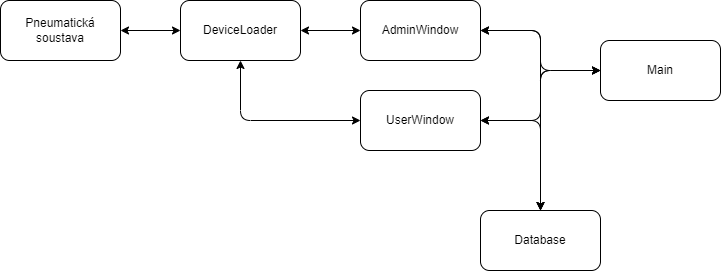

The diagram above was exported from draw.io. Its source (the exported page's mxGraphModel, read from the mxfile embedded in the PNG):
<mxGraphModel dx="879" dy="657" grid="1" gridSize="10" guides="1" tooltips="1" connect="1" arrows="1" fold="1" page="1" pageScale="1" pageWidth="827" pageHeight="1169" background="#ffffff" math="0" shadow="0">
  <root>
    <mxCell id="0" />
    <mxCell id="1" parent="0" />
    <mxCell id="2" value="Pneumatická soustava" style="rounded=1;whiteSpace=wrap;html=1;" vertex="1" parent="1">
      <mxGeometry x="40" y="70" width="120" height="60" as="geometry" />
    </mxCell>
    <mxCell id="3" value="DeviceLoader" style="rounded=1;whiteSpace=wrap;html=1;" vertex="1" parent="1">
      <mxGeometry x="220" y="70" width="120" height="60" as="geometry" />
    </mxCell>
    <mxCell id="4" value="AdminWindow" style="rounded=1;whiteSpace=wrap;html=1;" vertex="1" parent="1">
      <mxGeometry x="400" y="70" width="120" height="60" as="geometry" />
    </mxCell>
    <mxCell id="5" value="UserWindow" style="rounded=1;whiteSpace=wrap;html=1;" vertex="1" parent="1">
      <mxGeometry x="400" y="160" width="120" height="60" as="geometry" />
    </mxCell>
    <mxCell id="7" value="Main" style="rounded=1;whiteSpace=wrap;html=1;" vertex="1" parent="1">
      <mxGeometry x="640" y="110" width="120" height="60" as="geometry" />
    </mxCell>
    <mxCell id="9" value="" style="endArrow=classic;startArrow=classic;html=1;entryX=0;entryY=0.5;entryDx=0;entryDy=0;" edge="1" parent="1" source="2" target="3">
      <mxGeometry width="50" height="50" relative="1" as="geometry">
        <mxPoint x="190" y="150" as="sourcePoint" />
        <mxPoint x="260.71067811865476" y="100" as="targetPoint" />
      </mxGeometry>
    </mxCell>
    <mxCell id="10" value="" style="endArrow=classic;startArrow=classic;html=1;entryX=0;entryY=0.5;entryDx=0;entryDy=0;exitX=1;exitY=0.5;exitDx=0;exitDy=0;" edge="1" parent="1" source="3" target="4">
      <mxGeometry width="50" height="50" relative="1" as="geometry">
        <mxPoint x="410" y="140" as="sourcePoint" />
        <mxPoint x="460" y="90" as="targetPoint" />
      </mxGeometry>
    </mxCell>
    <mxCell id="11" value="" style="endArrow=classic;startArrow=classic;html=1;entryX=0;entryY=0.5;entryDx=0;entryDy=0;exitX=0.5;exitY=1;exitDx=0;exitDy=0;" edge="1" parent="1" source="3" target="5">
      <mxGeometry width="50" height="50" relative="1" as="geometry">
        <mxPoint x="350" y="210" as="sourcePoint" />
        <mxPoint x="400" y="160" as="targetPoint" />
        <Array as="points">
          <mxPoint x="280" y="190" />
        </Array>
      </mxGeometry>
    </mxCell>
    <mxCell id="12" value="" style="endArrow=classic;startArrow=classic;html=1;exitX=1;exitY=0.5;exitDx=0;exitDy=0;entryX=0;entryY=0.5;entryDx=0;entryDy=0;" edge="1" parent="1" source="4" target="7">
      <mxGeometry width="50" height="50" relative="1" as="geometry">
        <mxPoint x="600" y="120" as="sourcePoint" />
        <mxPoint x="650" y="70" as="targetPoint" />
        <Array as="points">
          <mxPoint x="580" y="100" />
          <mxPoint x="580" y="140" />
        </Array>
      </mxGeometry>
    </mxCell>
    <mxCell id="13" value="" style="endArrow=classic;startArrow=classic;html=1;entryX=0;entryY=0.5;entryDx=0;entryDy=0;exitX=1;exitY=0.5;exitDx=0;exitDy=0;" edge="1" parent="1" source="5" target="7">
      <mxGeometry width="50" height="50" relative="1" as="geometry">
        <mxPoint x="600" y="250" as="sourcePoint" />
        <mxPoint x="650" y="200" as="targetPoint" />
        <Array as="points">
          <mxPoint x="580" y="190" />
          <mxPoint x="580" y="140" />
        </Array>
      </mxGeometry>
    </mxCell>
    <mxCell id="14" value="Database" style="rounded=1;whiteSpace=wrap;html=1;" vertex="1" parent="1">
      <mxGeometry x="520" y="280" width="120" height="60" as="geometry" />
    </mxCell>
    <mxCell id="15" value="" style="endArrow=classic;startArrow=classic;html=1;exitX=0.5;exitY=0;exitDx=0;exitDy=0;entryX=0;entryY=0.5;entryDx=0;entryDy=0;" edge="1" parent="1" source="14" target="7">
      <mxGeometry width="50" height="50" relative="1" as="geometry">
        <mxPoint x="620" y="260" as="sourcePoint" />
        <mxPoint x="670" y="210" as="targetPoint" />
        <Array as="points">
          <mxPoint x="580" y="140" />
        </Array>
      </mxGeometry>
    </mxCell>
    <mxCell id="16" value="" style="endArrow=classic;startArrow=classic;html=1;exitX=0.5;exitY=0;exitDx=0;exitDy=0;entryX=1;entryY=0.5;entryDx=0;entryDy=0;" edge="1" parent="1" source="14" target="4">
      <mxGeometry width="50" height="50" relative="1" as="geometry">
        <mxPoint x="650" y="250" as="sourcePoint" />
        <mxPoint x="700" y="200" as="targetPoint" />
        <Array as="points">
          <mxPoint x="580" y="100" />
        </Array>
      </mxGeometry>
    </mxCell>
    <mxCell id="17" value="" style="endArrow=classic;startArrow=classic;html=1;entryX=0.5;entryY=0;entryDx=0;entryDy=0;exitX=1;exitY=0.5;exitDx=0;exitDy=0;" edge="1" parent="1" source="5" target="14">
      <mxGeometry width="50" height="50" relative="1" as="geometry">
        <mxPoint x="460" y="330" as="sourcePoint" />
        <mxPoint x="510" y="280" as="targetPoint" />
        <Array as="points">
          <mxPoint x="580" y="190" />
        </Array>
      </mxGeometry>
    </mxCell>
  </root>
</mxGraphModel>